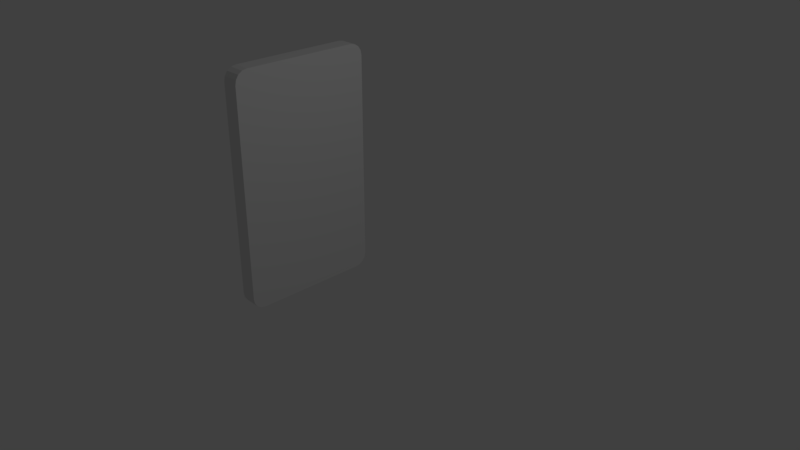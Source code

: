 # Source: smartphone.blend  (saved by Blender 2.78.0; exported with 4.5.12 LTS)
import bpy
from mathutils import Matrix  # noqa: F401  (used for matrix-valued properties, if any)

bpy.ops.wm.read_factory_settings(use_empty=True)
scene = bpy.context.scene
scene.name = 'Scene'

# ---- collections
col_collection_1 = bpy.data.collections.new('Collection 1'); scene.collection.children.link(col_collection_1)

# ---- world
world_world = bpy.data.worlds.new('World'); scene.world = world_world
world_world.color = (0.05088, 0.05088, 0.05088)
world_world.use_sun_shadow = False
world_world.sun_shadow_jitter_overblur = 0.0
world_world.cycles.sampling_method = 'MANUAL'

# ---- cameras
cam_camera = bpy.data.cameras.new('Camera')
cam_camera.clip_end = 100.0
cam_camera.lens = 35.0
cam_camera.sensor_width = 32.0
cam_camera.sensor_height = 18.0
cam_camera.ortho_scale = 7.314
cam_camera.dof.focus_distance = 0.0
cam_camera.dof.aperture_fstop = 128.0

# ---- lights
light_lamp = bpy.data.lights.new('Lamp', 'POINT')
light_lamp.transmission_factor = 0.0
light_lamp.cutoff_distance = 30.0
light_lamp.energy = 100.0
light_lamp.shadow_buffer_clip_start = 1.001
light_lamp.shadow_soft_size = 0.1
light_lamp.shadow_maximum_resolution = 0.006
light_lamp.use_absolute_resolution = True

# ---- meshes
me_cube_001 = bpy.data.meshes.new('Cube.001')
me_cube_001.from_pydata([(-1.0, -0.8197, -1.0), (-1.0, -1.0, -0.8197), (-1.0, -0.8887, -0.9863), (-1.0, -0.9472, -0.9472), (-1.0, -0.9863, -0.8887), (-1.0, -1.0, 2.165), (-1.0, -0.8197, 2.346), (-1.0, -0.9863, 2.234), (-1.0, -0.9472, 2.293), (-1.0, -0.8887, 2.332), (-1.0, 1.0, -0.8197), (-1.0, 0.8197, -1.0), (-1.0, 0.9863, -0.8887), (-1.0, 0.9472, -0.9472), (-1.0, 0.8887, -0.9863), (-1.0, 0.8197, 2.346), (-1.0, 1.0, 2.165), (-1.0, 0.8887, 2.332), (-1.0, 0.9472, 2.293), (-1.0, 0.9863, 2.234), (-0.761, -1.0, -0.8197), (-0.761, -0.8197, -1.0), (-0.761, -0.9863, -0.8887), (-0.761, -0.9472, -0.9472), (-0.761, -0.8887, -0.9863), (-0.761, -0.8197, 2.346), (-0.761, -1.0, 2.165), (-0.761, -0.8887, 2.332), (-0.761, -0.9472, 2.293), (-0.761, -0.9863, 2.234), (-0.761, 0.8197, -1.0), (-0.761, 1.0, -0.8197), (-0.761, 0.8887, -0.9863), (-0.761, 0.9472, -0.9472), (-0.761, 0.9863, -0.8887), (-0.761, 1.0, 2.165), (-0.761, 0.8197, 2.346), (-0.761, 0.9863, 2.234), (-0.761, 0.9472, 2.293), (-0.761, 0.8887, 2.332), (-0.761, 0.8197, -0.8197), (-0.761, 0.8197, 2.165), (-0.761, -0.8197, 2.165), (-0.761, -0.8197, -0.8197)], [], [(20, 26, 5, 1), (30, 40, 43, 21), (36, 15, 6, 25), (0, 2, 3, 4, 1, 5, 7, 8, 9, 6, 15, 17, 18, 19, 16, 10, 12, 13, 14, 11), (10, 16, 35, 31), (30, 11, 14, 32), (32, 14, 13, 33), (33, 13, 12, 34), (34, 12, 10, 31), (15, 36, 39, 17), (17, 39, 38, 18), (18, 38, 37, 19), (19, 37, 35, 16), (0, 21, 24, 2), (2, 24, 23, 3), (3, 23, 22, 4), (4, 22, 20, 1), (25, 6, 9, 27), (27, 9, 8, 28), (28, 8, 7, 29), (29, 7, 5, 26), (11, 30, 21, 0), (26, 42, 25, 27, 28, 29), (20, 43, 42, 26), (36, 41, 35, 37, 38, 39), (41, 40, 31, 35), (40, 30, 32, 33, 34, 31), (25, 42, 41, 36), (42, 43, 40, 41), (21, 43, 20, 22, 23, 24)])
_uv = me_cube_001.uv_layers.new(name='UVMap')
_uv.uv.foreach_set('vector', [0.848, 0.8215, 0.848, 0.03366, 0.8987, 0.03366, 0.8987, 0.8215, 0.3858, 0.0, 0.4317, 0.04993, 0.2377, 0.04993, 0.03823, 1.101e-07, 0.9493, 0.5337, 1.0, 0.5337, 1.0, 0.9663, 0.9493, 0.9663, 0.8413, 0.01633, 0.8559, 0.01996, 0.8683, 0.03027, 0.8766, 0.04572, 0.8795, 0.06393, 0.8795, 0.8518, 0.8766, 0.87, 0.8683, 0.8855, 0.8559, 0.8958, 0.8413, 0.8994, 0.4937, 0.8994, 0.4791, 0.8958, 0.4667, 0.8855, 0.4584, 0.87, 0.4555, 0.8518, 0.4555, 0.06393, 0.4584, 0.04572, 0.4667, 0.03027, 0.4791, 0.01996, 0.4937, 0.01633, 0.8987, 0.8215, 0.8987, 0.03366, 0.9493, 0.03366, 0.9493, 0.8215, 0.9493, 0.4663, 1.0, 0.4663, 1.0, 0.4846, 0.9493, 0.4846, 0.9493, 0.4846, 1.0, 0.4846, 1.0, 0.5, 0.9493, 0.5, 0.9493, 0.8552, 0.8987, 0.8552, 0.8987, 0.8398, 0.9493, 0.8398, 0.9493, 0.8398, 0.8987, 0.8398, 0.8987, 0.8215, 0.9493, 0.8215, 1.0, 0.5337, 0.9493, 0.5337, 0.9493, 0.5154, 1.0, 0.5154, 1.0, 0.5154, 0.9493, 0.5154, 0.9493, 0.5, 1.0, 0.5, 0.8987, 0.0, 0.9493, 6.293e-08, 0.9493, 0.01544, 0.8987, 0.01544, 0.8987, 0.01544, 0.9493, 0.01544, 0.9493, 0.03366, 0.8987, 0.03366, 1.0, 0.03366, 0.9493, 0.03366, 0.9493, 0.01544, 1.0, 0.01544, 1.0, 0.01544, 0.9493, 0.01544, 0.9493, 0.0, 1.0, 0.0, 0.8987, 0.8552, 0.848, 0.8552, 0.848, 0.8398, 0.8987, 0.8398, 0.8987, 0.8398, 0.848, 0.8398, 0.848, 0.8215, 0.8987, 0.8215, 0.9493, 0.9663, 1.0, 0.9663, 1.0, 0.9846, 0.9493, 0.9846, 0.9493, 0.9846, 1.0, 0.9846, 1.0, 1.0, 0.9493, 1.0, 0.848, 0.0, 0.8987, 0.0, 0.8987, 0.01544, 0.848, 0.01544, 0.848, 0.01544, 0.8987, 0.01544, 0.8987, 0.03366, 0.848, 0.03366, 1.0, 0.4663, 0.9493, 0.4663, 0.9493, 0.03366, 1.0, 0.03366, 0.189, 0.8378, 0.2377, 0.8378, 0.03823, 0.8831, 0.0236, 0.8795, 0.0112, 0.8691, 0.002911, 0.8537, 0.189, 0.04993, 0.2377, 0.04993, 0.2377, 0.8378, 0.189, 0.8378, 0.3858, 0.8831, 0.4317, 0.8378, 0.4581, 0.8308, 0.4211, 0.8537, 0.4128, 0.8691, 0.4004, 0.8795, 0.4317, 0.8378, 0.4317, 0.04993, 0.4581, 0.04293, 0.4581, 0.8308, 0.4317, 0.04993, 0.3858, 0.0, 0.4004, 0.003623, 0.4128, 0.01394, 0.4211, 0.02939, 0.4581, 0.04293, 0.03823, 0.8831, 0.2377, 0.8378, 0.4317, 0.8378, 0.3858, 0.8831, 0.2377, 0.8378, 0.2377, 0.04993, 0.4317, 0.04993, 0.4317, 0.8378, 0.03823, 1.101e-07, 0.2377, 0.04993, 0.189, 0.04993, 0.00291, 0.02939, 0.0112, 0.01394, 0.0236, 0.003624])
me_cube_001.use_remesh_preserve_volume = False
me_cube_001.use_remesh_preserve_attributes = False
me_cube_001.use_mirror_vertex_groups = False
me_cube_001.update()

# ---- objects
ob_cube = bpy.data.objects.new('Cube', me_cube_001)
ob_lamp = bpy.data.objects.new('Lamp', light_lamp)
ob_camera = bpy.data.objects.new('Camera', cam_camera)

# ---- transforms, parenting, visibility, modifiers, constraints
ob_cube.location = (-0.4747, 0.0, 0.0)
ob_cube.lineart.crease_threshold = 0.0
ob_lamp.location = (4.076, 1.005, 5.904)
ob_lamp.rotation_euler = (0.6503, 0.05522, 1.866)
ob_lamp.lock_rotations_4d = False
ob_lamp.empty_display_type = 'ARROWS'
ob_lamp.color = (0.0, 0.0, 0.0, 0.0)
ob_lamp.lineart.crease_threshold = 0.0
ob_camera.location = (7.481, -6.508, 5.344)
ob_camera.rotation_euler = (1.109, 0.0, 0.8149)
ob_camera.lock_rotations_4d = False
ob_camera.empty_display_type = 'ARROWS'
ob_camera.color = (0.0, 0.0, 0.0, 0.0)
ob_camera.display_type = 'WIRE'
ob_camera.lineart.crease_threshold = 0.0

# ---- collection membership
col_collection_1.objects.link(ob_cube)
col_collection_1.objects.link(ob_lamp)
col_collection_1.objects.link(ob_camera)

# ---- scene / render settings (as saved in the file)
scene.camera = ob_camera
scene.frame_start = 1; scene.frame_end = 250; scene.frame_set(1)
scene.render.engine = 'BLENDER_EEVEE_NEXT'
scene.render.resolution_percentage = 50
scene.render.dither_intensity = 0.0
scene.cycles.use_denoising = False
scene.cycles.samples = 128
scene.cycles.sampling_pattern = 'TABULATED_SOBOL'
scene.cycles.light_sampling_threshold = 0.0
scene.cycles.use_adaptive_sampling = False
scene.cycles.use_light_tree = False
scene.cycles.blur_glossy = 0.0
scene.cycles.sample_clamp_indirect = 0.0
scene.view_settings.view_transform = 'Standard'
bpy.context.view_layer.update()
